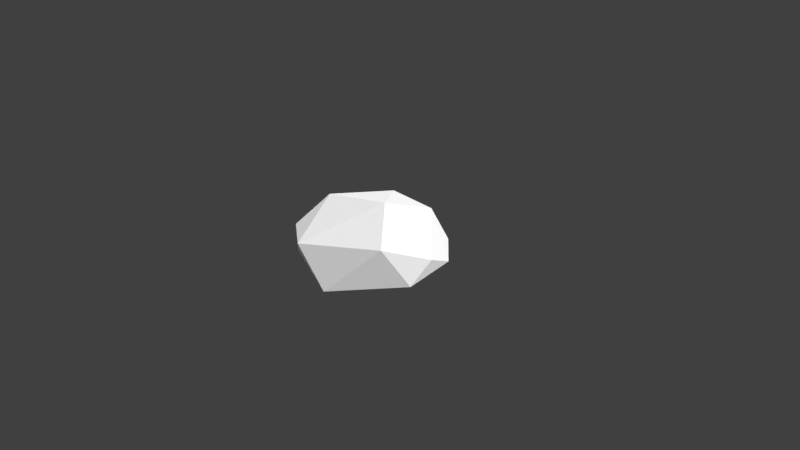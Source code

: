 # Source: Low_Poly_Rock_004.blend  (saved by Blender 2.79.0; exported with 4.5.12 LTS)
import bpy
from mathutils import Matrix  # noqa: F401  (used for matrix-valued properties, if any)

bpy.ops.wm.read_factory_settings(use_empty=True)
scene = bpy.context.scene
scene.name = 'Scene'

# ---- collections
col_collection_1 = bpy.data.collections.new('Collection 1'); scene.collection.children.link(col_collection_1)

# ---- materials (node trees are filled in below, after node groups)
mat_lowpolyrock004mat = bpy.data.materials.new('LowPolyRock004Mat')
mat_lowpolyrock004mat.alpha_threshold = 0.0
mat_lowpolyrock004mat.roughness = 0.5

# ---- material node trees
mat_lowpolyrock004mat.use_nodes = True; mat_lowpolyrock004mat.node_tree.nodes.clear()
_N = mat_lowpolyrock004mat.node_tree.nodes; _L = mat_lowpolyrock004mat.node_tree.links
n0 = _N.new('ShaderNodeOutputMaterial'); n0.name = 'Material Output'; n0.location = (300, 300)
n1 = _N.new('ShaderNodeBsdfDiffuse'); n1.name = 'Diffuse BSDF'; n1.location = (10, 300)
_L.new(n1.outputs[0], n0.inputs[0])
n0.is_active_output = True

# ---- world
world_world = bpy.data.worlds.new('World'); scene.world = world_world
world_world.color = (0.05088, 0.05088, 0.05088)
world_world.use_sun_shadow = False
world_world.sun_shadow_jitter_overblur = 0.0
world_world.cycles.sampling_method = 'MANUAL'

# ---- cameras
cam_camera = bpy.data.cameras.new('Camera')
cam_camera.clip_end = 100.0
cam_camera.lens = 35.0
cam_camera.sensor_width = 32.0
cam_camera.sensor_height = 18.0
cam_camera.ortho_scale = 7.314
cam_camera.dof.focus_distance = 0.0

# ---- lights
light_lamp = bpy.data.lights.new('Lamp', 'SUN')
light_lamp.transmission_factor = 0.0
light_lamp.cutoff_distance = 30.0
light_lamp.angle = 2.507
light_lamp.energy = 4.3
light_lamp.shadow_buffer_clip_start = 1.001
light_lamp.shadow_soft_size = 3.046
light_lamp.shadow_cascade_max_distance = 1000.0

# ---- meshes
me_icosphere_011 = bpy.data.meshes.new('Icosphere.011')
me_icosphere_011.from_pydata([(-0.6018, -0.1948, 0.718), (0.4848, 0.5581, 0.6307), (-0.8382, -0.5867, 0.341), (-0.04469, -0.09416, -0.2263), (0.2988, -0.05658, 0.8423), (-0.3222, -0.9468, 0.3814), (0.7174, -0.5115, 0.5135), (0.9747, -0.2823, 0.035), (0.8125, 0.5404, 0.003234), (0.08053, -0.8981, -0.1518), (1.041, 0.007168, 0.3183), (-1.088, 0.2388, 0.2667), (0.5036, 0.8552, 0.09611), (-0.5344, 0.8968, 0.01854), (-0.4643, 0.7957, 0.4969), (-0.9219, -0.5142, -0.09898), (-1.05, 0.206, -0.02323)], [], [(4, 14, 0), (6, 4, 5), (8, 1, 10), (13, 16, 11), (14, 12, 13), (8, 13, 12), (0, 14, 11), (10, 7, 8), (10, 1, 4), (1, 8, 12), (13, 8, 3), (16, 13, 15), (5, 15, 9), (0, 2, 5), (15, 11, 16), (2, 0, 11), (7, 9, 3), (11, 15, 2), (5, 2, 15), (9, 15, 3), (13, 3, 15), (7, 10, 6), (10, 4, 6), (9, 6, 5), (14, 4, 1), (0, 5, 4), (7, 6, 9), (11, 14, 13), (1, 12, 14), (8, 7, 3)])
_ca = me_icosphere_011.color_attributes.new('Col', 'BYTE_COLOR', 'CORNER')
_ca.data.foreach_set('color', [1.0, 1.0, 1.0, 1.0, 1.0, 1.0, 1.0, 1.0, 0.9911, 0.9911, 0.9911, 0.9961, 1.0, 1.0, 1.0, 1.0, 1.0, 1.0, 1.0, 1.0, 0.9911, 0.9911, 0.9911, 0.9961, 1.0, 1.0, 1.0, 1.0, 1.0, 1.0, 1.0, 1.0, 1.0, 1.0, 1.0, 1.0, 1.0, 1.0, 1.0, 1.0, 1.0, 1.0, 1.0, 1.0, 1.0, 1.0, 1.0, 1.0, 1.0, 1.0, 1.0, 1.0, 1.0, 1.0, 1.0, 1.0, 1.0, 1.0, 1.0, 1.0, 1.0, 1.0, 1.0, 1.0, 1.0, 1.0, 1.0, 1.0, 1.0, 1.0, 1.0, 1.0, 0.9911, 0.9911, 0.9911, 0.9961, 1.0, 1.0, 1.0, 1.0, 1.0, 1.0, 1.0, 1.0, 1.0, 1.0, 1.0, 1.0, 1.0, 1.0, 1.0, 1.0, 1.0, 1.0, 1.0, 1.0, 1.0, 1.0, 1.0, 1.0, 1.0, 1.0, 1.0, 1.0, 1.0, 1.0, 1.0, 1.0, 1.0, 1.0, 1.0, 1.0, 1.0, 1.0, 1.0, 1.0, 1.0, 1.0, 1.0, 1.0, 1.0, 1.0, 1.0, 1.0, 1.0, 1.0, 1.0, 1.0, 1.0, 1.0, 1.0, 1.0, 1.0, 1.0, 1.0, 1.0, 1.0, 1.0, 1.0, 1.0, 1.0, 1.0, 1.0, 1.0, 0.9911, 0.9911, 0.9911, 0.9961, 1.0, 1.0, 1.0, 1.0, 1.0, 1.0, 1.0, 1.0, 0.9911, 0.9911, 0.9911, 0.9961, 0.9911, 0.9911, 0.9911, 0.9961, 0.9911, 0.9911, 0.9911, 0.9961, 1.0, 1.0, 1.0, 1.0, 1.0, 1.0, 1.0, 1.0, 1.0, 1.0, 1.0, 1.0, 0.9911, 0.9911, 0.9911, 0.9961, 0.9911, 0.9911, 0.9911, 0.9961, 1.0, 1.0, 1.0, 1.0, 1.0, 1.0, 1.0, 1.0, 1.0, 1.0, 1.0, 1.0, 0.9911, 0.9911, 0.9911, 0.9961, 1.0, 1.0, 1.0, 1.0, 1.0, 1.0, 1.0, 1.0, 0.9911, 0.9911, 0.9911, 0.9961, 0.9911, 0.9911, 0.9911, 0.9961, 0.9911, 0.9911, 0.9911, 0.9961, 1.0, 1.0, 1.0, 1.0, 1.0, 1.0, 1.0, 1.0, 1.0, 1.0, 1.0, 1.0, 0.9911, 0.9911, 0.9911, 0.9961, 1.0, 1.0, 1.0, 1.0, 1.0, 1.0, 1.0, 1.0, 1.0, 1.0, 1.0, 1.0, 1.0, 1.0, 1.0, 1.0, 1.0, 1.0, 1.0, 1.0, 1.0, 1.0, 1.0, 1.0, 1.0, 1.0, 1.0, 1.0, 1.0, 1.0, 1.0, 1.0, 1.0, 1.0, 1.0, 1.0, 1.0, 1.0, 1.0, 1.0, 1.0, 1.0, 1.0, 1.0, 0.9911, 0.9911, 0.9911, 0.9961, 1.0, 1.0, 1.0, 1.0, 1.0, 1.0, 1.0, 1.0, 1.0, 1.0, 1.0, 1.0, 0.9911, 0.9911, 0.9911, 0.9961, 0.9911, 0.9911, 0.9911, 0.9961, 1.0, 1.0, 1.0, 1.0, 1.0, 1.0, 1.0, 1.0, 1.0, 1.0, 1.0, 1.0, 1.0, 1.0, 1.0, 1.0, 1.0, 1.0, 1.0, 1.0, 1.0, 1.0, 1.0, 1.0, 1.0, 1.0, 1.0, 1.0, 1.0, 1.0, 1.0, 1.0, 1.0, 1.0, 1.0, 1.0, 1.0, 1.0, 1.0, 1.0, 1.0, 1.0, 1.0, 1.0, 1.0, 1.0, 1.0, 1.0, 0.9911, 0.9911, 0.9911, 0.9961])
me_icosphere_011.materials.append(mat_lowpolyrock004mat)
me_icosphere_011.use_remesh_preserve_volume = False
me_icosphere_011.use_remesh_preserve_attributes = False
me_icosphere_011.use_mirror_vertex_groups = False
me_icosphere_011.update()

# ---- objects
ob_low_poly_rock_004 = bpy.data.objects.new('Low_Poly_Rock_004', me_icosphere_011)
ob_lamp = bpy.data.objects.new('Lamp', light_lamp)
ob_camera = bpy.data.objects.new('Camera', cam_camera)

# ---- transforms, parenting, visibility, modifiers, constraints
ob_low_poly_rock_004.location = (0.0, 0.0, 0.0)
ob_low_poly_rock_004.lineart.crease_threshold = 0.0
ob_lamp.location = (-6.758, -17.24, 9.332)
ob_lamp.rotation_euler = (0.6503, 0.05522, 1.866)
ob_lamp.lock_rotations_4d = False
ob_lamp.empty_display_type = 'ARROWS'
ob_lamp.color = (0.0, 0.0, 0.0, 0.0)
ob_lamp.lineart.crease_threshold = 0.0
ob_camera.location = (7.481, -6.508, 5.344)
ob_camera.rotation_euler = (1.109, 0.01082, 0.8149)
ob_camera.lock_rotations_4d = False
ob_camera.empty_display_type = 'ARROWS'
ob_camera.color = (0.0, 0.0, 0.0, 0.0)
ob_camera.display_type = 'WIRE'
ob_camera.lineart.crease_threshold = 0.0

# ---- collection membership
col_collection_1.objects.link(ob_low_poly_rock_004)
col_collection_1.objects.link(ob_lamp)
col_collection_1.objects.link(ob_camera)

# ---- scene / render settings (as saved in the file)
scene.camera = ob_camera
scene.frame_start = 1; scene.frame_end = 250; scene.frame_set(1)
scene.render.engine = 'CYCLES'
scene.render.resolution_percentage = 50
scene.render.dither_intensity = 0.0
scene.cycles.use_denoising = False
scene.cycles.samples = 128
scene.cycles.sampling_pattern = 'TABULATED_SOBOL'
scene.cycles.light_sampling_threshold = 0.0
scene.cycles.use_adaptive_sampling = False
scene.cycles.use_light_tree = False
scene.cycles.blur_glossy = 0.0
scene.cycles.sample_clamp_indirect = 0.0
scene.view_settings.view_transform = 'Standard'
bpy.context.view_layer.update()

